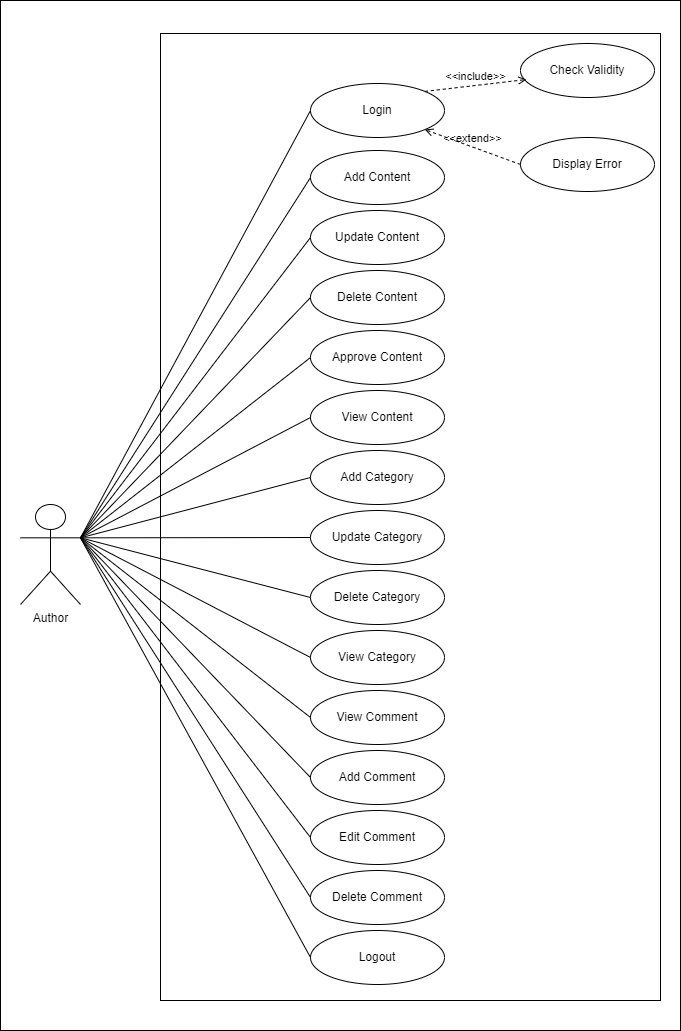

The diagram above was exported from draw.io. Its source (the exported page's mxGraphModel, read from the mxfile embedded in the PNG):
<mxGraphModel dx="880" dy="1526" grid="1" gridSize="10" guides="1" tooltips="1" connect="1" arrows="1" fold="1" page="1" pageScale="1" pageWidth="850" pageHeight="1100" math="0" shadow="0">
  <root>
    <mxCell id="0" />
    <mxCell id="1" parent="0" />
    <mxCell id="U3K-5iGdzpDynbkT8rkM-1" value="" style="rounded=0;whiteSpace=wrap;html=1;" parent="1" vertex="1">
      <mxGeometry x="40" y="-20" width="680" height="1030" as="geometry" />
    </mxCell>
    <mxCell id="U3K-5iGdzpDynbkT8rkM-2" value="" style="rounded=0;whiteSpace=wrap;html=1;" parent="1" vertex="1">
      <mxGeometry x="200" y="13" width="500" height="967" as="geometry" />
    </mxCell>
    <mxCell id="U3K-5iGdzpDynbkT8rkM-3" value="Author" style="shape=umlActor;verticalLabelPosition=bottom;verticalAlign=top;html=1;outlineConnect=0;" parent="1" vertex="1">
      <mxGeometry x="60" y="484" width="60" height="100" as="geometry" />
    </mxCell>
    <mxCell id="U3K-5iGdzpDynbkT8rkM-4" value="Login" style="ellipse;whiteSpace=wrap;html=1;" parent="1" vertex="1">
      <mxGeometry x="350" y="63" width="134" height="54" as="geometry" />
    </mxCell>
    <mxCell id="U3K-5iGdzpDynbkT8rkM-5" value="Display Error" style="ellipse;whiteSpace=wrap;html=1;" parent="1" vertex="1">
      <mxGeometry x="560" y="117" width="134" height="54" as="geometry" />
    </mxCell>
    <mxCell id="U3K-5iGdzpDynbkT8rkM-6" value="Check Validity" style="ellipse;whiteSpace=wrap;html=1;" parent="1" vertex="1">
      <mxGeometry x="560" y="23" width="134" height="54" as="geometry" />
    </mxCell>
    <mxCell id="U3K-5iGdzpDynbkT8rkM-12" value="Add Content" style="ellipse;whiteSpace=wrap;html=1;" parent="1" vertex="1">
      <mxGeometry x="350" y="130" width="134" height="54" as="geometry" />
    </mxCell>
    <mxCell id="U3K-5iGdzpDynbkT8rkM-13" value="Update Content" style="ellipse;whiteSpace=wrap;html=1;" parent="1" vertex="1">
      <mxGeometry x="350" y="190" width="134" height="54" as="geometry" />
    </mxCell>
    <mxCell id="U3K-5iGdzpDynbkT8rkM-14" value="Delete Content" style="ellipse;whiteSpace=wrap;html=1;" parent="1" vertex="1">
      <mxGeometry x="350" y="250" width="134" height="54" as="geometry" />
    </mxCell>
    <mxCell id="U3K-5iGdzpDynbkT8rkM-15" value="Approve Content" style="ellipse;whiteSpace=wrap;html=1;" parent="1" vertex="1">
      <mxGeometry x="350" y="310" width="134" height="54" as="geometry" />
    </mxCell>
    <mxCell id="U3K-5iGdzpDynbkT8rkM-16" value="View Content" style="ellipse;whiteSpace=wrap;html=1;" parent="1" vertex="1">
      <mxGeometry x="350" y="370" width="134" height="54" as="geometry" />
    </mxCell>
    <mxCell id="U3K-5iGdzpDynbkT8rkM-17" value="Add Category" style="ellipse;whiteSpace=wrap;html=1;" parent="1" vertex="1">
      <mxGeometry x="350" y="430" width="134" height="54" as="geometry" />
    </mxCell>
    <mxCell id="U3K-5iGdzpDynbkT8rkM-18" value="Update Category" style="ellipse;whiteSpace=wrap;html=1;" parent="1" vertex="1">
      <mxGeometry x="350" y="490" width="134" height="54" as="geometry" />
    </mxCell>
    <mxCell id="U3K-5iGdzpDynbkT8rkM-19" value="Delete Category" style="ellipse;whiteSpace=wrap;html=1;" parent="1" vertex="1">
      <mxGeometry x="350" y="550" width="134" height="54" as="geometry" />
    </mxCell>
    <mxCell id="U3K-5iGdzpDynbkT8rkM-20" value="View Category" style="ellipse;whiteSpace=wrap;html=1;" parent="1" vertex="1">
      <mxGeometry x="350" y="610" width="134" height="54" as="geometry" />
    </mxCell>
    <mxCell id="U3K-5iGdzpDynbkT8rkM-21" value="Add Comment" style="ellipse;whiteSpace=wrap;html=1;" parent="1" vertex="1">
      <mxGeometry x="350" y="730" width="134" height="54" as="geometry" />
    </mxCell>
    <mxCell id="U3K-5iGdzpDynbkT8rkM-22" value="Logout" style="ellipse;whiteSpace=wrap;html=1;" parent="1" vertex="1">
      <mxGeometry x="350" y="910" width="134" height="54" as="geometry" />
    </mxCell>
    <mxCell id="U3K-5iGdzpDynbkT8rkM-23" value="&amp;lt;&amp;lt;include&amp;gt;&amp;gt;" style="html=1;verticalAlign=bottom;labelBackgroundColor=none;endArrow=open;endFill=0;dashed=1;rounded=0;exitX=1;exitY=0;exitDx=0;exitDy=0;entryX=0.045;entryY=0.667;entryDx=0;entryDy=0;entryPerimeter=0;" parent="1" source="U3K-5iGdzpDynbkT8rkM-4" target="U3K-5iGdzpDynbkT8rkM-6" edge="1">
      <mxGeometry width="160" relative="1" as="geometry">
        <mxPoint x="420" y="173" as="sourcePoint" />
        <mxPoint x="580" y="173" as="targetPoint" />
      </mxGeometry>
    </mxCell>
    <mxCell id="U3K-5iGdzpDynbkT8rkM-24" value="&amp;lt;&amp;lt;extend&amp;gt;&amp;gt;" style="html=1;verticalAlign=bottom;labelBackgroundColor=none;endArrow=open;endFill=0;dashed=1;rounded=0;exitX=0;exitY=0.5;exitDx=0;exitDy=0;entryX=1;entryY=1;entryDx=0;entryDy=0;" parent="1" source="U3K-5iGdzpDynbkT8rkM-5" target="U3K-5iGdzpDynbkT8rkM-4" edge="1">
      <mxGeometry width="160" relative="1" as="geometry">
        <mxPoint x="420" y="173" as="sourcePoint" />
        <mxPoint x="580" y="173" as="targetPoint" />
      </mxGeometry>
    </mxCell>
    <mxCell id="U3K-5iGdzpDynbkT8rkM-25" value="" style="endArrow=none;html=1;rounded=0;exitX=1;exitY=0.3333333333333333;exitDx=0;exitDy=0;exitPerimeter=0;entryX=0;entryY=0.5;entryDx=0;entryDy=0;" parent="1" source="U3K-5iGdzpDynbkT8rkM-3" target="U3K-5iGdzpDynbkT8rkM-4" edge="1">
      <mxGeometry width="50" height="50" relative="1" as="geometry">
        <mxPoint x="400" y="403" as="sourcePoint" />
        <mxPoint x="450" y="353" as="targetPoint" />
      </mxGeometry>
    </mxCell>
    <mxCell id="U3K-5iGdzpDynbkT8rkM-31" value="" style="endArrow=none;html=1;rounded=0;entryX=0;entryY=0.5;entryDx=0;entryDy=0;exitX=1;exitY=0.3333333333333333;exitDx=0;exitDy=0;exitPerimeter=0;" parent="1" source="U3K-5iGdzpDynbkT8rkM-3" target="U3K-5iGdzpDynbkT8rkM-12" edge="1">
      <mxGeometry width="50" height="50" relative="1" as="geometry">
        <mxPoint x="160" y="323" as="sourcePoint" />
        <mxPoint x="360" y="398" as="targetPoint" />
      </mxGeometry>
    </mxCell>
    <mxCell id="U3K-5iGdzpDynbkT8rkM-32" value="" style="endArrow=none;html=1;rounded=0;entryX=0;entryY=0.5;entryDx=0;entryDy=0;exitX=1;exitY=0.3333333333333333;exitDx=0;exitDy=0;exitPerimeter=0;" parent="1" source="U3K-5iGdzpDynbkT8rkM-3" target="U3K-5iGdzpDynbkT8rkM-13" edge="1">
      <mxGeometry width="50" height="50" relative="1" as="geometry">
        <mxPoint x="170" y="333" as="sourcePoint" />
        <mxPoint x="370" y="408" as="targetPoint" />
      </mxGeometry>
    </mxCell>
    <mxCell id="U3K-5iGdzpDynbkT8rkM-33" value="" style="endArrow=none;html=1;rounded=0;entryX=0;entryY=0.5;entryDx=0;entryDy=0;exitX=1;exitY=0.3333333333333333;exitDx=0;exitDy=0;exitPerimeter=0;" parent="1" source="U3K-5iGdzpDynbkT8rkM-3" target="U3K-5iGdzpDynbkT8rkM-14" edge="1">
      <mxGeometry width="50" height="50" relative="1" as="geometry">
        <mxPoint x="160" y="323" as="sourcePoint" />
        <mxPoint x="360" y="518" as="targetPoint" />
      </mxGeometry>
    </mxCell>
    <mxCell id="U3K-5iGdzpDynbkT8rkM-34" value="" style="endArrow=none;html=1;rounded=0;entryX=0;entryY=0.5;entryDx=0;entryDy=0;exitX=1;exitY=0.3333333333333333;exitDx=0;exitDy=0;exitPerimeter=0;" parent="1" source="U3K-5iGdzpDynbkT8rkM-3" target="U3K-5iGdzpDynbkT8rkM-15" edge="1">
      <mxGeometry width="50" height="50" relative="1" as="geometry">
        <mxPoint x="160" y="323" as="sourcePoint" />
        <mxPoint x="360" y="578" as="targetPoint" />
      </mxGeometry>
    </mxCell>
    <mxCell id="U3K-5iGdzpDynbkT8rkM-35" value="" style="endArrow=none;html=1;rounded=0;entryX=0;entryY=0.5;entryDx=0;entryDy=0;exitX=1;exitY=0.3333333333333333;exitDx=0;exitDy=0;exitPerimeter=0;" parent="1" source="U3K-5iGdzpDynbkT8rkM-3" target="U3K-5iGdzpDynbkT8rkM-16" edge="1">
      <mxGeometry width="50" height="50" relative="1" as="geometry">
        <mxPoint x="160" y="323" as="sourcePoint" />
        <mxPoint x="360" y="638" as="targetPoint" />
      </mxGeometry>
    </mxCell>
    <mxCell id="U3K-5iGdzpDynbkT8rkM-36" value="" style="endArrow=none;html=1;rounded=0;entryX=0;entryY=0.5;entryDx=0;entryDy=0;exitX=1;exitY=0.3333333333333333;exitDx=0;exitDy=0;exitPerimeter=0;" parent="1" source="U3K-5iGdzpDynbkT8rkM-3" target="U3K-5iGdzpDynbkT8rkM-17" edge="1">
      <mxGeometry width="50" height="50" relative="1" as="geometry">
        <mxPoint x="170" y="333" as="sourcePoint" />
        <mxPoint x="360" y="698" as="targetPoint" />
      </mxGeometry>
    </mxCell>
    <mxCell id="U3K-5iGdzpDynbkT8rkM-37" value="" style="endArrow=none;html=1;rounded=0;entryX=0;entryY=0.5;entryDx=0;entryDy=0;exitX=1;exitY=0.3333333333333333;exitDx=0;exitDy=0;exitPerimeter=0;" parent="1" source="U3K-5iGdzpDynbkT8rkM-3" target="U3K-5iGdzpDynbkT8rkM-18" edge="1">
      <mxGeometry width="50" height="50" relative="1" as="geometry">
        <mxPoint x="180" y="343" as="sourcePoint" />
        <mxPoint x="360" y="758" as="targetPoint" />
      </mxGeometry>
    </mxCell>
    <mxCell id="U3K-5iGdzpDynbkT8rkM-38" value="" style="endArrow=none;html=1;rounded=0;entryX=0;entryY=0.5;entryDx=0;entryDy=0;exitX=1;exitY=0.3333333333333333;exitDx=0;exitDy=0;exitPerimeter=0;" parent="1" source="U3K-5iGdzpDynbkT8rkM-3" target="U3K-5iGdzpDynbkT8rkM-19" edge="1">
      <mxGeometry width="50" height="50" relative="1" as="geometry">
        <mxPoint x="190" y="353" as="sourcePoint" />
        <mxPoint x="370" y="768" as="targetPoint" />
      </mxGeometry>
    </mxCell>
    <mxCell id="U3K-5iGdzpDynbkT8rkM-39" value="" style="endArrow=none;html=1;rounded=0;entryX=0;entryY=0.5;entryDx=0;entryDy=0;exitX=1;exitY=0.3333333333333333;exitDx=0;exitDy=0;exitPerimeter=0;" parent="1" source="U3K-5iGdzpDynbkT8rkM-3" target="U3K-5iGdzpDynbkT8rkM-20" edge="1">
      <mxGeometry width="50" height="50" relative="1" as="geometry">
        <mxPoint x="160" y="323" as="sourcePoint" />
        <mxPoint x="360" y="878" as="targetPoint" />
      </mxGeometry>
    </mxCell>
    <mxCell id="U3K-5iGdzpDynbkT8rkM-40" value="" style="endArrow=none;html=1;rounded=0;entryX=0;entryY=0.5;entryDx=0;entryDy=0;exitX=1;exitY=0.3333333333333333;exitDx=0;exitDy=0;exitPerimeter=0;" parent="1" source="U3K-5iGdzpDynbkT8rkM-3" target="U3K-5iGdzpDynbkT8rkM-21" edge="1">
      <mxGeometry width="50" height="50" relative="1" as="geometry">
        <mxPoint x="170" y="333" as="sourcePoint" />
        <mxPoint x="370" y="888" as="targetPoint" />
      </mxGeometry>
    </mxCell>
    <mxCell id="U3K-5iGdzpDynbkT8rkM-41" value="" style="endArrow=none;html=1;rounded=0;entryX=0;entryY=0.5;entryDx=0;entryDy=0;exitX=1;exitY=0.3333333333333333;exitDx=0;exitDy=0;exitPerimeter=0;" parent="1" source="U3K-5iGdzpDynbkT8rkM-3" target="U3K-5iGdzpDynbkT8rkM-22" edge="1">
      <mxGeometry width="50" height="50" relative="1" as="geometry">
        <mxPoint x="180" y="343" as="sourcePoint" />
        <mxPoint x="380" y="898" as="targetPoint" />
      </mxGeometry>
    </mxCell>
    <mxCell id="p-K5vsiqBgjPiioOkkBZ-1" value="Delete Comment" style="ellipse;whiteSpace=wrap;html=1;" vertex="1" parent="1">
      <mxGeometry x="350" y="850" width="134" height="54" as="geometry" />
    </mxCell>
    <mxCell id="p-K5vsiqBgjPiioOkkBZ-2" value="View Comment" style="ellipse;whiteSpace=wrap;html=1;" vertex="1" parent="1">
      <mxGeometry x="350" y="670" width="134" height="54" as="geometry" />
    </mxCell>
    <mxCell id="p-K5vsiqBgjPiioOkkBZ-3" value="Edit Comment" style="ellipse;whiteSpace=wrap;html=1;" vertex="1" parent="1">
      <mxGeometry x="350" y="790" width="134" height="54" as="geometry" />
    </mxCell>
    <mxCell id="p-K5vsiqBgjPiioOkkBZ-4" value="" style="endArrow=none;html=1;rounded=0;entryX=0;entryY=0.5;entryDx=0;entryDy=0;exitX=1;exitY=0.3333333333333333;exitDx=0;exitDy=0;exitPerimeter=0;" edge="1" parent="1" source="U3K-5iGdzpDynbkT8rkM-3" target="p-K5vsiqBgjPiioOkkBZ-2">
      <mxGeometry width="50" height="50" relative="1" as="geometry">
        <mxPoint x="140" y="433" as="sourcePoint" />
        <mxPoint x="360" y="647" as="targetPoint" />
      </mxGeometry>
    </mxCell>
    <mxCell id="p-K5vsiqBgjPiioOkkBZ-5" value="" style="endArrow=none;html=1;rounded=0;entryX=0;entryY=0.5;entryDx=0;entryDy=0;exitX=1;exitY=0.3333333333333333;exitDx=0;exitDy=0;exitPerimeter=0;" edge="1" parent="1" source="U3K-5iGdzpDynbkT8rkM-3" target="p-K5vsiqBgjPiioOkkBZ-3">
      <mxGeometry width="50" height="50" relative="1" as="geometry">
        <mxPoint x="140" y="433" as="sourcePoint" />
        <mxPoint x="360" y="767" as="targetPoint" />
      </mxGeometry>
    </mxCell>
    <mxCell id="p-K5vsiqBgjPiioOkkBZ-6" value="" style="endArrow=none;html=1;rounded=0;entryX=0;entryY=0.5;entryDx=0;entryDy=0;exitX=1;exitY=0.3333333333333333;exitDx=0;exitDy=0;exitPerimeter=0;" edge="1" parent="1" source="U3K-5iGdzpDynbkT8rkM-3" target="p-K5vsiqBgjPiioOkkBZ-1">
      <mxGeometry width="50" height="50" relative="1" as="geometry">
        <mxPoint x="140" y="433" as="sourcePoint" />
        <mxPoint x="360" y="827" as="targetPoint" />
      </mxGeometry>
    </mxCell>
  </root>
</mxGraphModel>